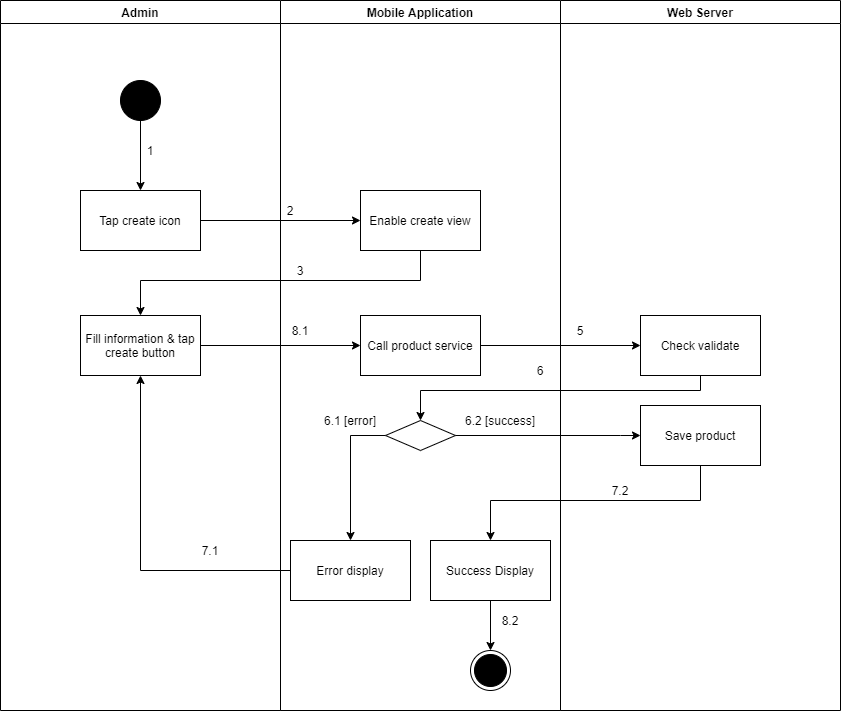

The diagram above was exported from draw.io. Its source (the exported page's mxGraphModel, read from the mxfile embedded in the PNG):
<mxGraphModel dx="1560" dy="-2569" grid="1" gridSize="10" guides="1" tooltips="1" connect="1" arrows="1" fold="1" page="1" pageScale="1" pageWidth="1169" pageHeight="1654" math="0" shadow="0">
  <root>
    <mxCell id="lHyhB6ZsEfYS2cMFqxvK-0" />
    <mxCell id="lHyhB6ZsEfYS2cMFqxvK-1" parent="lHyhB6ZsEfYS2cMFqxvK-0" />
    <mxCell id="CiMwLGCsPKZ0HDrFcSZb-0" value="Admin" style="swimlane;" parent="lHyhB6ZsEfYS2cMFqxvK-1" vertex="1">
      <mxGeometry x="120" y="3650" width="280" height="710" as="geometry" />
    </mxCell>
    <mxCell id="CiMwLGCsPKZ0HDrFcSZb-1" value="" style="verticalLabelPosition=bottom;verticalAlign=top;html=1;shape=mxgraph.flowchart.on-page_reference;fillColor=#000000;" parent="CiMwLGCsPKZ0HDrFcSZb-0" vertex="1">
      <mxGeometry x="120" y="80" width="40" height="40" as="geometry" />
    </mxCell>
    <mxCell id="CiMwLGCsPKZ0HDrFcSZb-2" value="1" style="text;html=1;strokeColor=none;fillColor=none;align=center;verticalAlign=middle;whiteSpace=wrap;rounded=0;" parent="CiMwLGCsPKZ0HDrFcSZb-0" vertex="1">
      <mxGeometry x="140" y="140" width="20" height="20" as="geometry" />
    </mxCell>
    <mxCell id="CiMwLGCsPKZ0HDrFcSZb-3" value="Fill information &amp;amp; tap create button" style="whiteSpace=wrap;html=1;fillColor=#FFFFFF;" parent="CiMwLGCsPKZ0HDrFcSZb-0" vertex="1">
      <mxGeometry x="80" y="315" width="120" height="60" as="geometry" />
    </mxCell>
    <mxCell id="CiMwLGCsPKZ0HDrFcSZb-4" value="7.1" style="text;html=1;strokeColor=none;fillColor=none;align=center;verticalAlign=middle;whiteSpace=wrap;rounded=0;" parent="CiMwLGCsPKZ0HDrFcSZb-0" vertex="1">
      <mxGeometry x="200" y="540" width="20" height="20" as="geometry" />
    </mxCell>
    <mxCell id="CiMwLGCsPKZ0HDrFcSZb-5" value="Mobile Application" style="swimlane;" parent="lHyhB6ZsEfYS2cMFqxvK-1" vertex="1">
      <mxGeometry x="400" y="3650" width="280" height="710" as="geometry" />
    </mxCell>
    <mxCell id="CiMwLGCsPKZ0HDrFcSZb-6" value="" style="ellipse;html=1;shape=endState;fillColor=#000000;strokeColor=#000000;align=center;" parent="CiMwLGCsPKZ0HDrFcSZb-5" vertex="1">
      <mxGeometry x="190" y="650" width="40" height="40" as="geometry" />
    </mxCell>
    <mxCell id="CiMwLGCsPKZ0HDrFcSZb-7" value="Enable create view" style="whiteSpace=wrap;html=1;verticalAlign=middle;fillColor=#FFFFFF;align=center;" parent="CiMwLGCsPKZ0HDrFcSZb-5" vertex="1">
      <mxGeometry x="80" y="190" width="120" height="60" as="geometry" />
    </mxCell>
    <mxCell id="CiMwLGCsPKZ0HDrFcSZb-8" value="" style="rhombus;whiteSpace=wrap;html=1;fillColor=#FFFFFF;" parent="CiMwLGCsPKZ0HDrFcSZb-5" vertex="1">
      <mxGeometry x="105" y="420" width="70" height="30" as="geometry" />
    </mxCell>
    <mxCell id="CiMwLGCsPKZ0HDrFcSZb-9" value="Error display" style="whiteSpace=wrap;html=1;fillColor=#FFFFFF;" parent="CiMwLGCsPKZ0HDrFcSZb-5" vertex="1">
      <mxGeometry x="10" y="540" width="120" height="60" as="geometry" />
    </mxCell>
    <mxCell id="CiMwLGCsPKZ0HDrFcSZb-10" value="" style="edgeStyle=orthogonalEdgeStyle;rounded=0;orthogonalLoop=1;jettySize=auto;html=1;" parent="CiMwLGCsPKZ0HDrFcSZb-5" source="CiMwLGCsPKZ0HDrFcSZb-8" target="CiMwLGCsPKZ0HDrFcSZb-9" edge="1">
      <mxGeometry relative="1" as="geometry">
        <Array as="points">
          <mxPoint x="70" y="435" />
        </Array>
      </mxGeometry>
    </mxCell>
    <mxCell id="CiMwLGCsPKZ0HDrFcSZb-11" value="2" style="text;html=1;strokeColor=none;fillColor=none;align=center;verticalAlign=middle;whiteSpace=wrap;rounded=0;" parent="CiMwLGCsPKZ0HDrFcSZb-5" vertex="1">
      <mxGeometry y="200" width="20" height="20" as="geometry" />
    </mxCell>
    <mxCell id="CiMwLGCsPKZ0HDrFcSZb-12" value="3" style="text;html=1;strokeColor=none;fillColor=none;align=center;verticalAlign=middle;whiteSpace=wrap;rounded=0;" parent="CiMwLGCsPKZ0HDrFcSZb-5" vertex="1">
      <mxGeometry x="10" y="260" width="20" height="20" as="geometry" />
    </mxCell>
    <mxCell id="CiMwLGCsPKZ0HDrFcSZb-13" value="6.1 [error]" style="text;html=1;strokeColor=none;fillColor=none;align=center;verticalAlign=middle;whiteSpace=wrap;rounded=0;" parent="CiMwLGCsPKZ0HDrFcSZb-5" vertex="1">
      <mxGeometry x="30" y="410" width="80" height="20" as="geometry" />
    </mxCell>
    <mxCell id="CiMwLGCsPKZ0HDrFcSZb-14" value="6.2 [success]" style="text;html=1;strokeColor=none;fillColor=none;align=center;verticalAlign=middle;whiteSpace=wrap;rounded=0;" parent="CiMwLGCsPKZ0HDrFcSZb-5" vertex="1">
      <mxGeometry x="180" y="410" width="80" height="20" as="geometry" />
    </mxCell>
    <mxCell id="CiMwLGCsPKZ0HDrFcSZb-15" value="Call product service" style="whiteSpace=wrap;html=1;fillColor=#FFFFFF;" parent="CiMwLGCsPKZ0HDrFcSZb-5" vertex="1">
      <mxGeometry x="80" y="315" width="120" height="60" as="geometry" />
    </mxCell>
    <mxCell id="CiMwLGCsPKZ0HDrFcSZb-16" style="edgeStyle=orthogonalEdgeStyle;rounded=0;orthogonalLoop=1;jettySize=auto;html=1;entryX=0.5;entryY=0;entryDx=0;entryDy=0;" parent="CiMwLGCsPKZ0HDrFcSZb-5" source="CiMwLGCsPKZ0HDrFcSZb-17" target="CiMwLGCsPKZ0HDrFcSZb-6" edge="1">
      <mxGeometry relative="1" as="geometry" />
    </mxCell>
    <mxCell id="CiMwLGCsPKZ0HDrFcSZb-17" value="Success Display" style="whiteSpace=wrap;html=1;fillColor=#FFFFFF;" parent="CiMwLGCsPKZ0HDrFcSZb-5" vertex="1">
      <mxGeometry x="150" y="540" width="120" height="60" as="geometry" />
    </mxCell>
    <mxCell id="CiMwLGCsPKZ0HDrFcSZb-18" value="8.2" style="text;html=1;strokeColor=none;fillColor=none;align=center;verticalAlign=middle;whiteSpace=wrap;rounded=0;" parent="CiMwLGCsPKZ0HDrFcSZb-5" vertex="1">
      <mxGeometry x="220" y="610" width="20" height="20" as="geometry" />
    </mxCell>
    <mxCell id="CiMwLGCsPKZ0HDrFcSZb-19" value="Web Server" style="swimlane;" parent="lHyhB6ZsEfYS2cMFqxvK-1" vertex="1">
      <mxGeometry x="680" y="3650" width="280" height="710" as="geometry" />
    </mxCell>
    <mxCell id="CiMwLGCsPKZ0HDrFcSZb-20" value="Check validate" style="whiteSpace=wrap;html=1;fillColor=#FFFFFF;" parent="CiMwLGCsPKZ0HDrFcSZb-19" vertex="1">
      <mxGeometry x="80" y="315" width="120" height="60" as="geometry" />
    </mxCell>
    <mxCell id="CiMwLGCsPKZ0HDrFcSZb-21" value="5" style="text;html=1;strokeColor=none;fillColor=none;align=center;verticalAlign=middle;whiteSpace=wrap;rounded=0;" parent="CiMwLGCsPKZ0HDrFcSZb-19" vertex="1">
      <mxGeometry x="10" y="320" width="20" height="20" as="geometry" />
    </mxCell>
    <mxCell id="CiMwLGCsPKZ0HDrFcSZb-22" value="Save product" style="whiteSpace=wrap;html=1;fillColor=#FFFFFF;" parent="CiMwLGCsPKZ0HDrFcSZb-19" vertex="1">
      <mxGeometry x="80" y="405" width="120" height="60" as="geometry" />
    </mxCell>
    <mxCell id="CiMwLGCsPKZ0HDrFcSZb-23" value="" style="edgeStyle=orthogonalEdgeStyle;rounded=0;orthogonalLoop=1;jettySize=auto;html=1;" parent="lHyhB6ZsEfYS2cMFqxvK-1" source="CiMwLGCsPKZ0HDrFcSZb-24" target="CiMwLGCsPKZ0HDrFcSZb-7" edge="1">
      <mxGeometry relative="1" as="geometry" />
    </mxCell>
    <mxCell id="CiMwLGCsPKZ0HDrFcSZb-24" value="Tap create icon" style="whiteSpace=wrap;html=1;verticalAlign=middle;fillColor=#FFFFFF;align=center;" parent="lHyhB6ZsEfYS2cMFqxvK-1" vertex="1">
      <mxGeometry x="200" y="3840" width="120" height="60" as="geometry" />
    </mxCell>
    <mxCell id="CiMwLGCsPKZ0HDrFcSZb-25" value="" style="edgeStyle=orthogonalEdgeStyle;rounded=0;orthogonalLoop=1;jettySize=auto;html=1;" parent="lHyhB6ZsEfYS2cMFqxvK-1" source="CiMwLGCsPKZ0HDrFcSZb-1" target="CiMwLGCsPKZ0HDrFcSZb-24" edge="1">
      <mxGeometry relative="1" as="geometry" />
    </mxCell>
    <mxCell id="CiMwLGCsPKZ0HDrFcSZb-26" style="edgeStyle=orthogonalEdgeStyle;rounded=0;orthogonalLoop=1;jettySize=auto;html=1;exitX=0.5;exitY=1;exitDx=0;exitDy=0;" parent="lHyhB6ZsEfYS2cMFqxvK-1" source="CiMwLGCsPKZ0HDrFcSZb-7" target="CiMwLGCsPKZ0HDrFcSZb-3" edge="1">
      <mxGeometry relative="1" as="geometry">
        <Array as="points">
          <mxPoint x="540" y="3930" />
          <mxPoint x="260" y="3930" />
        </Array>
      </mxGeometry>
    </mxCell>
    <mxCell id="CiMwLGCsPKZ0HDrFcSZb-27" style="edgeStyle=orthogonalEdgeStyle;rounded=0;orthogonalLoop=1;jettySize=auto;html=1;entryX=0.5;entryY=1;entryDx=0;entryDy=0;" parent="lHyhB6ZsEfYS2cMFqxvK-1" source="CiMwLGCsPKZ0HDrFcSZb-9" target="CiMwLGCsPKZ0HDrFcSZb-3" edge="1">
      <mxGeometry relative="1" as="geometry" />
    </mxCell>
    <mxCell id="CiMwLGCsPKZ0HDrFcSZb-28" value="" style="edgeStyle=orthogonalEdgeStyle;rounded=0;orthogonalLoop=1;jettySize=auto;html=1;" parent="lHyhB6ZsEfYS2cMFqxvK-1" source="CiMwLGCsPKZ0HDrFcSZb-3" target="CiMwLGCsPKZ0HDrFcSZb-15" edge="1">
      <mxGeometry relative="1" as="geometry" />
    </mxCell>
    <mxCell id="CiMwLGCsPKZ0HDrFcSZb-29" value="" style="edgeStyle=orthogonalEdgeStyle;rounded=0;orthogonalLoop=1;jettySize=auto;html=1;" parent="lHyhB6ZsEfYS2cMFqxvK-1" source="CiMwLGCsPKZ0HDrFcSZb-15" target="CiMwLGCsPKZ0HDrFcSZb-20" edge="1">
      <mxGeometry relative="1" as="geometry" />
    </mxCell>
    <mxCell id="CiMwLGCsPKZ0HDrFcSZb-30" style="edgeStyle=orthogonalEdgeStyle;rounded=0;orthogonalLoop=1;jettySize=auto;html=1;entryX=0.5;entryY=0;entryDx=0;entryDy=0;" parent="lHyhB6ZsEfYS2cMFqxvK-1" source="CiMwLGCsPKZ0HDrFcSZb-20" target="CiMwLGCsPKZ0HDrFcSZb-8" edge="1">
      <mxGeometry relative="1" as="geometry">
        <Array as="points">
          <mxPoint x="820" y="4040" />
          <mxPoint x="540" y="4040" />
        </Array>
      </mxGeometry>
    </mxCell>
    <mxCell id="CiMwLGCsPKZ0HDrFcSZb-31" value="8.1" style="text;html=1;strokeColor=none;fillColor=none;align=center;verticalAlign=middle;whiteSpace=wrap;rounded=0;" parent="lHyhB6ZsEfYS2cMFqxvK-1" vertex="1">
      <mxGeometry x="410" y="3970" width="20" height="20" as="geometry" />
    </mxCell>
    <mxCell id="CiMwLGCsPKZ0HDrFcSZb-32" value="6" style="text;html=1;strokeColor=none;fillColor=none;align=center;verticalAlign=middle;whiteSpace=wrap;rounded=0;" parent="lHyhB6ZsEfYS2cMFqxvK-1" vertex="1">
      <mxGeometry x="650" y="4010" width="20" height="20" as="geometry" />
    </mxCell>
    <mxCell id="CiMwLGCsPKZ0HDrFcSZb-33" value="" style="edgeStyle=orthogonalEdgeStyle;rounded=0;orthogonalLoop=1;jettySize=auto;html=1;" parent="lHyhB6ZsEfYS2cMFqxvK-1" source="CiMwLGCsPKZ0HDrFcSZb-8" target="CiMwLGCsPKZ0HDrFcSZb-22" edge="1">
      <mxGeometry relative="1" as="geometry">
        <Array as="points">
          <mxPoint x="740" y="4085" />
          <mxPoint x="740" y="4085" />
        </Array>
      </mxGeometry>
    </mxCell>
    <mxCell id="CiMwLGCsPKZ0HDrFcSZb-34" value="" style="edgeStyle=orthogonalEdgeStyle;rounded=0;orthogonalLoop=1;jettySize=auto;html=1;" parent="lHyhB6ZsEfYS2cMFqxvK-1" source="CiMwLGCsPKZ0HDrFcSZb-22" target="CiMwLGCsPKZ0HDrFcSZb-17" edge="1">
      <mxGeometry relative="1" as="geometry">
        <Array as="points">
          <mxPoint x="820" y="4150" />
          <mxPoint x="610" y="4150" />
        </Array>
      </mxGeometry>
    </mxCell>
    <mxCell id="CiMwLGCsPKZ0HDrFcSZb-35" value="7.2" style="text;html=1;strokeColor=none;fillColor=none;align=center;verticalAlign=middle;whiteSpace=wrap;rounded=0;" parent="lHyhB6ZsEfYS2cMFqxvK-1" vertex="1">
      <mxGeometry x="730" y="4130" width="20" height="20" as="geometry" />
    </mxCell>
  </root>
</mxGraphModel>